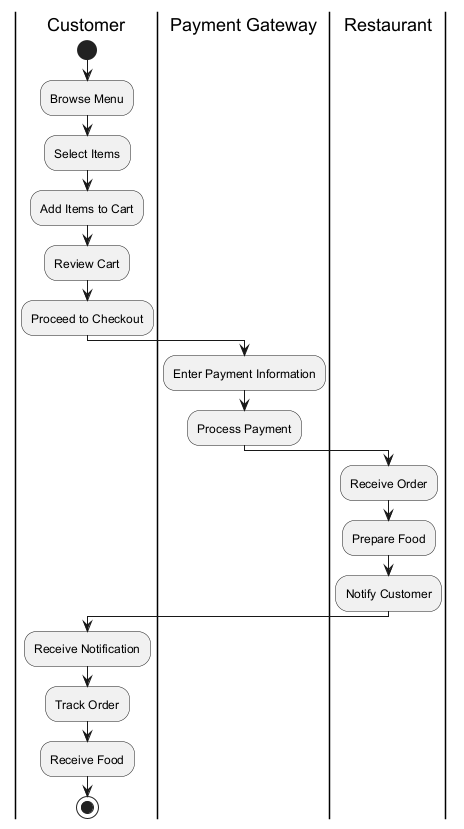

The diagram above was rendered by PlantUML. Its source (embedded in the PNG):
@startuml
|Customer|
start
:Browse Menu;
:Select Items;
:Add Items to Cart;
:Review Cart;
:Proceed to Checkout;

|Payment Gateway|
:Enter Payment Information;
:Process Payment;

|Restaurant|
:Receive Order;
:Prepare Food;
:Notify Customer;

|Customer|
:Receive Notification;
:Track Order;
:Receive Food;

stop
@enduml